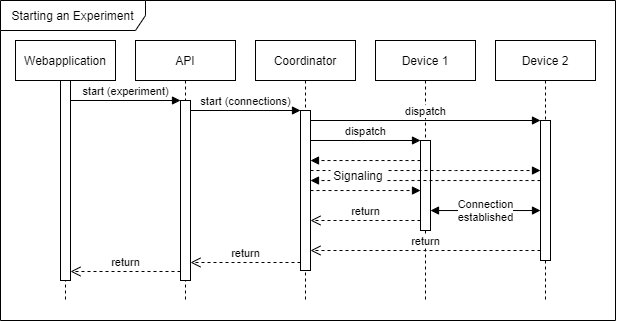

The diagram above was exported from draw.io. Its source (the exported page's mxGraphModel, read from the mxfile embedded in the PNG):
<mxGraphModel dx="984" dy="619" grid="1" gridSize="10" guides="1" tooltips="1" connect="1" arrows="1" fold="1" page="1" pageScale="1" pageWidth="827" pageHeight="1169" math="0" shadow="0">
  <root>
    <mxCell id="0" />
    <mxCell id="1" parent="0" />
    <mxCell id="43" value="Starting an Experiment" style="shape=umlFrame;whiteSpace=wrap;html=1;fillColor=#ffffff;width=145;height=30;" vertex="1" parent="1">
      <mxGeometry x="85" y="40" width="615" height="320" as="geometry" />
    </mxCell>
    <mxCell id="3" value="Webapplication" style="shape=umlLifeline;perimeter=lifelinePerimeter;whiteSpace=wrap;html=1;container=1;collapsible=0;recursiveResize=0;outlineConnect=0;" vertex="1" parent="1">
      <mxGeometry x="100" y="80" width="100" height="260" as="geometry" />
    </mxCell>
    <mxCell id="4" value="API" style="shape=umlLifeline;perimeter=lifelinePerimeter;whiteSpace=wrap;html=1;container=1;collapsible=0;recursiveResize=0;outlineConnect=0;" vertex="1" parent="1">
      <mxGeometry x="220" y="80" width="100" height="260" as="geometry" />
    </mxCell>
    <mxCell id="5" value="Coordinator" style="shape=umlLifeline;perimeter=lifelinePerimeter;whiteSpace=wrap;html=1;container=1;collapsible=0;recursiveResize=0;outlineConnect=0;" vertex="1" parent="1">
      <mxGeometry x="340" y="80" width="100" height="260" as="geometry" />
    </mxCell>
    <mxCell id="20" value="" style="html=1;points=[];perimeter=orthogonalPerimeter;" vertex="1" parent="5">
      <mxGeometry x="45" y="70" width="10" height="160" as="geometry" />
    </mxCell>
    <mxCell id="6" value="Device 1" style="shape=umlLifeline;perimeter=lifelinePerimeter;whiteSpace=wrap;html=1;container=1;collapsible=0;recursiveResize=0;outlineConnect=0;" vertex="1" parent="1">
      <mxGeometry x="460" y="80" width="100" height="260" as="geometry" />
    </mxCell>
    <mxCell id="23" value="" style="html=1;points=[];perimeter=orthogonalPerimeter;" vertex="1" parent="6">
      <mxGeometry x="45" y="100" width="10" height="90" as="geometry" />
    </mxCell>
    <mxCell id="7" value="Device 2" style="shape=umlLifeline;perimeter=lifelinePerimeter;whiteSpace=wrap;html=1;container=1;collapsible=0;recursiveResize=0;outlineConnect=0;" vertex="1" parent="1">
      <mxGeometry x="580" y="80" width="100" height="260" as="geometry" />
    </mxCell>
    <mxCell id="14" value="" style="html=1;points=[];perimeter=orthogonalPerimeter;" vertex="1" parent="1">
      <mxGeometry x="145" y="120" width="10" height="200" as="geometry" />
    </mxCell>
    <mxCell id="17" value="" style="html=1;points=[];perimeter=orthogonalPerimeter;" vertex="1" parent="1">
      <mxGeometry x="265" y="140" width="10" height="180" as="geometry" />
    </mxCell>
    <mxCell id="26" value="" style="html=1;points=[];perimeter=orthogonalPerimeter;" vertex="1" parent="1">
      <mxGeometry x="625" y="160" width="10" height="140" as="geometry" />
    </mxCell>
    <mxCell id="18" value="start (experiment)" style="html=1;verticalAlign=bottom;endArrow=block;entryX=0;entryY=0;" edge="1" target="17" parent="1" source="14">
      <mxGeometry relative="1" as="geometry">
        <mxPoint x="195" y="140" as="sourcePoint" />
      </mxGeometry>
    </mxCell>
    <mxCell id="19" value="return" style="html=1;verticalAlign=bottom;endArrow=open;dashed=1;endSize=8;exitX=0;exitY=0.95;" edge="1" source="17" parent="1" target="14">
      <mxGeometry relative="1" as="geometry">
        <mxPoint x="195" y="216" as="targetPoint" />
      </mxGeometry>
    </mxCell>
    <mxCell id="22" value="return" style="html=1;verticalAlign=bottom;endArrow=open;dashed=1;endSize=8;exitX=0;exitY=0.95;" edge="1" source="20" parent="1" target="17">
      <mxGeometry relative="1" as="geometry">
        <mxPoint x="315" y="226" as="targetPoint" />
      </mxGeometry>
    </mxCell>
    <mxCell id="21" value="start (connections)" style="html=1;verticalAlign=bottom;endArrow=block;entryX=0;entryY=0;" edge="1" target="20" parent="1" source="17">
      <mxGeometry relative="1" as="geometry">
        <mxPoint x="315" y="150" as="sourcePoint" />
      </mxGeometry>
    </mxCell>
    <mxCell id="24" value="dispatch" style="html=1;verticalAlign=bottom;endArrow=block;entryX=0;entryY=0;" edge="1" target="23" parent="1" source="20">
      <mxGeometry relative="1" as="geometry">
        <mxPoint x="435" y="160" as="sourcePoint" />
      </mxGeometry>
    </mxCell>
    <mxCell id="27" value="dispatch" style="html=1;verticalAlign=bottom;endArrow=block;entryX=0;entryY=0;" edge="1" target="26" parent="1" source="20">
      <mxGeometry relative="1" as="geometry">
        <mxPoint x="555" y="160" as="sourcePoint" />
      </mxGeometry>
    </mxCell>
    <mxCell id="29" style="edgeStyle=orthogonalEdgeStyle;rounded=0;orthogonalLoop=1;jettySize=auto;html=1;endArrow=block;endFill=1;dashed=1;" edge="1" parent="1" source="23" target="20">
      <mxGeometry relative="1" as="geometry">
        <Array as="points">
          <mxPoint x="460" y="200" />
          <mxPoint x="460" y="200" />
        </Array>
      </mxGeometry>
    </mxCell>
    <mxCell id="30" style="edgeStyle=orthogonalEdgeStyle;rounded=0;orthogonalLoop=1;jettySize=auto;html=1;endArrow=block;endFill=1;dashed=1;" edge="1" parent="1" source="20" target="26">
      <mxGeometry relative="1" as="geometry">
        <Array as="points">
          <mxPoint x="540" y="210" />
          <mxPoint x="540" y="210" />
        </Array>
      </mxGeometry>
    </mxCell>
    <mxCell id="31" style="edgeStyle=orthogonalEdgeStyle;rounded=0;orthogonalLoop=1;jettySize=auto;html=1;endArrow=block;endFill=1;dashed=1;" edge="1" parent="1" source="26" target="20">
      <mxGeometry relative="1" as="geometry">
        <mxPoint x="405" y="220.02857142857135" as="sourcePoint" />
        <mxPoint x="470" y="270" as="targetPoint" />
        <Array as="points">
          <mxPoint x="580" y="220" />
          <mxPoint x="580" y="220" />
        </Array>
      </mxGeometry>
    </mxCell>
    <mxCell id="32" style="edgeStyle=orthogonalEdgeStyle;rounded=0;orthogonalLoop=1;jettySize=auto;html=1;endArrow=block;endFill=1;dashed=1;" edge="1" parent="1" source="20" target="23">
      <mxGeometry relative="1" as="geometry">
        <mxPoint x="450" y="280" as="sourcePoint" />
        <mxPoint x="405" y="230.02857142857135" as="targetPoint" />
        <Array as="points">
          <mxPoint x="460" y="230" />
          <mxPoint x="460" y="230" />
        </Array>
      </mxGeometry>
    </mxCell>
    <mxCell id="33" value="Signaling" style="text;html=1;align=center;verticalAlign=middle;whiteSpace=wrap;rounded=0;fillColor=#ffffff;" vertex="1" parent="1">
      <mxGeometry x="415" y="205" width="56" height="20" as="geometry" />
    </mxCell>
    <mxCell id="35" value="Connection&lt;br&gt;established" style="edgeStyle=orthogonalEdgeStyle;rounded=0;orthogonalLoop=1;jettySize=auto;html=1;endArrow=block;endFill=1;startArrow=block;startFill=1;" edge="1" parent="1" source="23" target="26">
      <mxGeometry relative="1" as="geometry">
        <mxPoint x="580" y="250" as="targetPoint" />
        <Array as="points">
          <mxPoint x="590" y="250" />
          <mxPoint x="590" y="250" />
        </Array>
      </mxGeometry>
    </mxCell>
    <mxCell id="36" value="return" style="html=1;verticalAlign=bottom;endArrow=open;dashed=1;endSize=8;" edge="1" parent="1" source="26" target="20">
      <mxGeometry relative="1" as="geometry">
        <mxPoint x="285" y="210" as="targetPoint" />
        <mxPoint x="395" y="292.9999999999999" as="sourcePoint" />
        <Array as="points">
          <mxPoint x="540" y="290" />
        </Array>
      </mxGeometry>
    </mxCell>
    <mxCell id="38" value="return" style="html=1;verticalAlign=bottom;endArrow=open;dashed=1;endSize=8;" edge="1" parent="1" source="23" target="20">
      <mxGeometry relative="1" as="geometry">
        <mxPoint x="407" y="325.06000000000006" as="targetPoint" />
        <mxPoint x="635" y="325.06000000000006" as="sourcePoint" />
        <Array as="points">
          <mxPoint x="450" y="260" />
        </Array>
      </mxGeometry>
    </mxCell>
  </root>
</mxGraphModel>